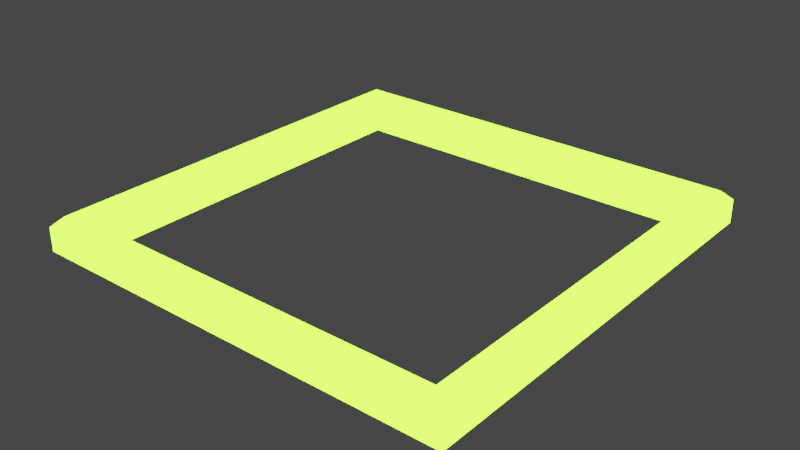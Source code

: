 # Source: Cursor.blend  (saved by Blender 3.1.7; exported with 4.5.12 LTS)
import bpy
from mathutils import Matrix  # noqa: F401  (used for matrix-valued properties, if any)

bpy.ops.wm.read_factory_settings(use_empty=True)
scene = bpy.context.scene
scene.name = 'Scene'

# ---- collections
col_collection = bpy.data.collections.new('Collection'); scene.collection.children.link(col_collection)

# ---- materials (node trees are filled in below, after node groups)
mat_emission = bpy.data.materials.new('Emission')
mat_emission.alpha_threshold = 0.0
mat_emission.use_transparent_shadow = False
mat_emission.line_color = (0.0, 0.0, 0.0, 1.0)

# ---- material node trees
mat_emission.use_nodes = True; mat_emission.node_tree.nodes.clear()
_N = mat_emission.node_tree.nodes; _L = mat_emission.node_tree.links
n0 = _N.new('ShaderNodeOutputMaterial'); n0.name = 'Material Output'; n0.location = (300, 300)
n1 = _N.new('ShaderNodeEmission'); n1.name = 'Emission'; n1.location = (10, 300)
n1.inputs[0].default_value = (0.1973, 1.0, 0.01773, 1.0)
n1.inputs[1].default_value = 10.0
_L.new(n1.outputs[0], n0.inputs[0])
n0.is_active_output = True

# ---- world
world_world = bpy.data.worlds.new('World'); scene.world = world_world
world_world.use_nodes = True; world_world.node_tree.nodes.clear()
_N = world_world.node_tree.nodes; _L = world_world.node_tree.links
n0 = _N.new('ShaderNodeOutputWorld'); n0.name = 'World Output'; n0.location = (300, 300)
n1 = _N.new('ShaderNodeBackground'); n1.name = 'Background'; n1.location = (10, 300)
n1.inputs[0].default_value = (0.05088, 0.05088, 0.05088, 1.0)
_L.new(n1.outputs[0], n0.inputs[0])
n0.is_active_output = True
world_world.color = (0.05088, 0.05088, 0.05088)
world_world.use_sun_shadow = False
world_world.sun_shadow_jitter_overblur = 0.0

# ---- meshes
me_cube = bpy.data.meshes.new('Cube')
me_cube.from_pydata([(0.9095, 0.9095, 0.1), (0.8645, 0.8645, 0.05497), (0.9095, 0.9095, -0.1), (0.8645, 0.8645, -0.05497), (0.9095, -0.9095, 0.1), (0.8645, -0.8645, 0.05497), (0.8645, -0.8645, -0.05497), (0.9095, -0.9095, -0.1), (-0.8645, 0.8645, 0.05497), (-0.9095, 0.9095, 0.1), (-0.9095, 0.9095, -0.1), (-0.8645, 0.8645, -0.05497), (-0.8645, -0.8645, 0.05497), (-0.9095, -0.9095, 0.1), (-0.8645, -0.8645, -0.05497), (-0.9095, -0.9095, -0.1), (-1.0, 1.0, -0.05497), (-0.955, 0.955, -0.1), (-0.955, -0.955, -0.1), (-1.0, -1.0, -0.05497), (1.0, 1.0, -0.05497), (0.955, 0.955, -0.1), (1.0, -1.0, 0.05497), (0.955, -0.955, 0.1), (-0.955, -0.955, 0.1), (-1.0, -1.0, 0.05497), (1.0, 1.0, 0.05497), (0.955, 0.955, 0.1), (0.955, -0.955, -0.1), (1.0, -1.0, -0.05497), (-0.955, 0.955, 0.1), (-1.0, 1.0, 0.05497)], [], [(2, 10, 17, 21), (20, 26, 22, 29), (16, 31, 26, 20), (15, 7, 28, 18), (29, 22, 25, 19), (19, 25, 31, 16), (7, 2, 21, 28), (12, 5, 6, 14), (1, 8, 11, 3), (8, 12, 14, 11), (10, 15, 18, 17), (5, 1, 3, 6), (4, 13, 24, 23), (9, 0, 27, 30), (13, 9, 30, 24), (17, 18, 19, 16), (21, 17, 16, 20), (23, 24, 25, 22), (27, 23, 22, 26), (18, 28, 29, 19), (24, 30, 31, 25), (30, 27, 26, 31), (28, 21, 20, 29), (11, 14, 15, 10), (3, 11, 10, 2), (5, 12, 13, 4), (1, 5, 4, 0), (14, 6, 7, 15), (12, 8, 9, 13), (8, 1, 0, 9), (6, 3, 2, 7), (0, 4, 23, 27)])
_uv = me_cube.uv_layers.new(name='UVMap')
_uv.uv.foreach_set('vector', [0.3637, 0.5113, 0.1363, 0.5113, 0.1306, 0.5056, 0.3694, 0.5056, 0.4313, 0.5, 0.5687, 0.5, 0.5687, 0.75, 0.4313, 0.75, 0.4313, 0.25, 0.5687, 0.25, 0.5687, 0.5, 0.4313, 0.5, 0.1363, 0.7387, 0.3637, 0.7387, 0.3694, 0.7444, 0.1306, 0.7444, 0.4313, 0.75, 0.5687, 0.75, 0.5687, 1.0, 0.4313, 1.0, 0.4313, 0.0, 0.5687, 0.0, 0.5687, 0.25, 0.4313, 0.25, 0.3637, 0.7387, 0.3637, 0.5113, 0.3694, 0.5056, 0.3694, 0.7444, 0.6968, 0.7331, 0.578, 0.7331, 0.422, 0.7331, 0.3032, 0.7331, 0.578, 0.5169, 0.6968, 0.5169, 0.3032, 0.5169, 0.422, 0.5169, 0.6968, 0.5169, 0.6968, 0.7331, 0.3032, 0.7331, 0.3032, 0.5169, 0.1363, 0.5113, 0.1363, 0.7387, 0.1306, 0.7444, 0.1306, 0.5056, 0.578, 0.7331, 0.578, 0.5169, 0.422, 0.5169, 0.422, 0.7331, 0.6363, 0.7387, 0.8637, 0.7387, 0.8694, 0.7444, 0.6306, 0.7444, 0.8637, 0.5113, 0.6363, 0.5113, 0.6306, 0.5056, 0.8694, 0.5056, 0.8637, 0.7387, 0.8637, 0.5113, 0.8694, 0.5056, 0.8694, 0.7444, 0.1306, 0.5056, 0.1306, 0.7444, 0.125, 0.75, 0.125, 0.5, 0.3694, 0.5056, 0.1306, 0.5056, 0.125, 0.5, 0.375, 0.5, 0.625, 0.7556, 0.625, 0.9944, 0.5687, 1.0, 0.5687, 0.75, 0.6306, 0.5056, 0.6306, 0.7444, 0.5687, 0.75, 0.5687, 0.5, 0.1306, 0.7444, 0.3694, 0.7444, 0.375, 0.75, 0.125, 0.75, 0.625, 0.005628, 0.625, 0.2444, 0.5687, 0.25, 0.5687, 0.0, 0.625, 0.2556, 0.625, 0.4944, 0.5687, 0.5, 0.5687, 0.25, 0.3694, 0.7444, 0.3694, 0.5056, 0.4313, 0.5, 0.4313, 0.75, 0.3032, 0.5169, 0.3032, 0.7331, 0.1363, 0.7387, 0.1363, 0.5113, 0.422, 0.5169, 0.3032, 0.5169, 0.1363, 0.5113, 0.3637, 0.5113, 0.578, 0.7331, 0.6968, 0.7331, 0.8637, 0.7387, 0.6363, 0.7387, 0.578, 0.5169, 0.578, 0.7331, 0.6363, 0.7387, 0.6363, 0.5113, 0.3032, 0.7331, 0.422, 0.7331, 0.3637, 0.7387, 0.1363, 0.7387, 0.6968, 0.7331, 0.6968, 0.5169, 0.8637, 0.5113, 0.8637, 0.7387, 0.6968, 0.5169, 0.578, 0.5169, 0.6363, 0.5113, 0.8637, 0.5113, 0.422, 0.7331, 0.422, 0.5169, 0.3637, 0.5113, 0.3637, 0.7387, 0.6363, 0.5113, 0.6363, 0.7387, 0.6306, 0.7444, 0.6306, 0.5056])
me_cube.materials.append(mat_emission)
me_cube.use_remesh_preserve_volume = False
me_cube.use_remesh_preserve_attributes = False
me_cube.use_mirror_vertex_groups = False
me_cube.update()

# ---- objects
ob_cube = bpy.data.objects.new('Cube', me_cube)

# ---- transforms, parenting, visibility, modifiers, constraints
ob_cube.location = (0.0, 0.0, 0.0)
ob_cube.lock_rotations_4d = False
ob_cube.empty_display_type = 'ARROWS'
ob_cube.lineart.crease_threshold = 0.0

# ---- collection membership
col_collection.objects.link(ob_cube)

# ---- scene / render settings (as saved in the file)
scene.frame_start = 1; scene.frame_end = 250; scene.frame_set(1)
scene.render.engine = 'BLENDER_EEVEE_NEXT'
scene.cycles.sampling_pattern = 'TABULATED_SOBOL'
scene.cycles.use_light_tree = False
scene.view_settings.view_transform = 'Filmic'
bpy.context.view_layer.update()

# ---- added for rendering (the .blend has no active camera): camera
cam_auto = bpy.data.cameras.new('AutoCamera')
cam_auto.lens = 50.0
cam_auto.sensor_width = 36.0
cam_auto.clip_end = 1000.0
ob_auto_camera = bpy.data.objects.new('AutoCamera', cam_auto)
scene.collection.objects.link(ob_auto_camera)
ob_auto_camera.location = (2.62346, -3.14816, 2.09877)
ob_auto_camera.rotation_euler = (1.09748, -7.21219e-08, 0.694738)
scene.camera = ob_auto_camera
bpy.context.view_layer.update()
